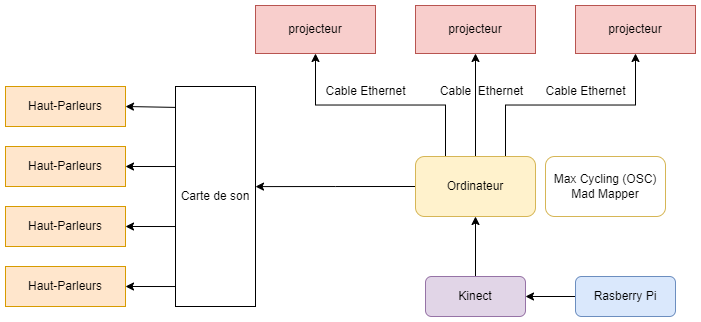

The diagram above was exported from draw.io. Its source (the exported page's mxGraphModel, read from the mxfile embedded in the PNG):
<mxGraphModel dx="1398" dy="797" grid="1" gridSize="10" guides="1" tooltips="1" connect="1" arrows="1" fold="1" page="1" pageScale="1" pageWidth="827" pageHeight="1169" math="0" shadow="0">
  <root>
    <mxCell id="0" />
    <mxCell id="1" parent="0" />
    <mxCell id="-b-TMrOf8LFwxkyk9ZXe-58" value="projecteur" style="rounded=0;whiteSpace=wrap;html=1;fillColor=#f8cecc;strokeColor=#b85450;" parent="1" vertex="1">
      <mxGeometry x="280" y="199" width="120" height="48" as="geometry" />
    </mxCell>
    <mxCell id="YRSC0KIkTNNURlLsBTDR-10" value="projecteur" style="rounded=0;whiteSpace=wrap;html=1;fillColor=#f8cecc;strokeColor=#b85450;" parent="1" vertex="1">
      <mxGeometry x="600" y="199" width="120" height="48" as="geometry" />
    </mxCell>
    <mxCell id="YRSC0KIkTNNURlLsBTDR-42" value="projecteur" style="rounded=0;whiteSpace=wrap;html=1;fillColor=#f8cecc;strokeColor=#b85450;" parent="1" vertex="1">
      <mxGeometry x="440" y="199" width="120" height="48" as="geometry" />
    </mxCell>
    <mxCell id="Qd8wK_kNUood9jrrIBsP-1" value="Haut-Parleurs" style="rounded=0;whiteSpace=wrap;html=1;fillColor=#ffe6cc;strokeColor=#d79b00;" parent="1" vertex="1">
      <mxGeometry x="30" y="280" width="120" height="40" as="geometry" />
    </mxCell>
    <mxCell id="Qd8wK_kNUood9jrrIBsP-2" value="Haut-Parleurs" style="rounded=0;whiteSpace=wrap;html=1;fillColor=#ffe6cc;strokeColor=#d79b00;" parent="1" vertex="1">
      <mxGeometry x="30" y="340" width="120" height="40" as="geometry" />
    </mxCell>
    <mxCell id="Qd8wK_kNUood9jrrIBsP-3" value="Haut-Parleurs" style="rounded=0;whiteSpace=wrap;html=1;fillColor=#ffe6cc;strokeColor=#d79b00;" parent="1" vertex="1">
      <mxGeometry x="30" y="400" width="120" height="40" as="geometry" />
    </mxCell>
    <mxCell id="Qd8wK_kNUood9jrrIBsP-4" value="Haut-Parleurs" style="rounded=0;whiteSpace=wrap;html=1;fillColor=#ffe6cc;strokeColor=#d79b00;" parent="1" vertex="1">
      <mxGeometry x="30" y="460" width="120" height="40" as="geometry" />
    </mxCell>
    <mxCell id="Qd8wK_kNUood9jrrIBsP-6" value="" style="edgeStyle=orthogonalEdgeStyle;rounded=0;orthogonalLoop=1;jettySize=auto;html=1;exitX=0;exitY=0.5;exitDx=0;exitDy=0;" parent="1" source="Qd8wK_kNUood9jrrIBsP-5" edge="1">
      <mxGeometry relative="1" as="geometry">
        <mxPoint x="150" y="420" as="targetPoint" />
        <Array as="points">
          <mxPoint x="200" y="420" />
        </Array>
      </mxGeometry>
    </mxCell>
    <mxCell id="Qd8wK_kNUood9jrrIBsP-7" style="edgeStyle=orthogonalEdgeStyle;rounded=0;orthogonalLoop=1;jettySize=auto;html=1;exitX=0;exitY=0.25;exitDx=0;exitDy=0;entryX=1;entryY=0.5;entryDx=0;entryDy=0;" parent="1" source="Qd8wK_kNUood9jrrIBsP-5" target="Qd8wK_kNUood9jrrIBsP-2" edge="1">
      <mxGeometry relative="1" as="geometry">
        <Array as="points">
          <mxPoint x="200" y="360" />
        </Array>
      </mxGeometry>
    </mxCell>
    <mxCell id="Qd8wK_kNUood9jrrIBsP-8" style="edgeStyle=orthogonalEdgeStyle;rounded=0;orthogonalLoop=1;jettySize=auto;html=1;exitX=0;exitY=0.75;exitDx=0;exitDy=0;entryX=1;entryY=0.5;entryDx=0;entryDy=0;" parent="1" source="Qd8wK_kNUood9jrrIBsP-5" target="Qd8wK_kNUood9jrrIBsP-4" edge="1">
      <mxGeometry relative="1" as="geometry">
        <Array as="points">
          <mxPoint x="200" y="480" />
        </Array>
      </mxGeometry>
    </mxCell>
    <mxCell id="Qd8wK_kNUood9jrrIBsP-5" value="Carte de son" style="rounded=0;whiteSpace=wrap;html=1;" parent="1" vertex="1">
      <mxGeometry x="200" y="280" width="80" height="220" as="geometry" />
    </mxCell>
    <mxCell id="Qd8wK_kNUood9jrrIBsP-9" value="" style="endArrow=classic;html=1;rounded=0;exitX=0;exitY=0.095;exitDx=0;exitDy=0;exitPerimeter=0;entryX=1;entryY=0.5;entryDx=0;entryDy=0;" parent="1" source="Qd8wK_kNUood9jrrIBsP-5" target="Qd8wK_kNUood9jrrIBsP-1" edge="1">
      <mxGeometry width="50" height="50" relative="1" as="geometry">
        <mxPoint x="390" y="420" as="sourcePoint" />
        <mxPoint x="440" y="370" as="targetPoint" />
      </mxGeometry>
    </mxCell>
    <mxCell id="Qd8wK_kNUood9jrrIBsP-12" style="edgeStyle=orthogonalEdgeStyle;rounded=0;orthogonalLoop=1;jettySize=auto;html=1;exitX=0.25;exitY=0;exitDx=0;exitDy=0;entryX=0.5;entryY=1;entryDx=0;entryDy=0;" parent="1" source="Qd8wK_kNUood9jrrIBsP-10" target="-b-TMrOf8LFwxkyk9ZXe-58" edge="1">
      <mxGeometry relative="1" as="geometry" />
    </mxCell>
    <mxCell id="Qd8wK_kNUood9jrrIBsP-13" style="edgeStyle=orthogonalEdgeStyle;rounded=0;orthogonalLoop=1;jettySize=auto;html=1;exitX=0.5;exitY=0;exitDx=0;exitDy=0;entryX=0.5;entryY=1;entryDx=0;entryDy=0;" parent="1" source="Qd8wK_kNUood9jrrIBsP-10" target="YRSC0KIkTNNURlLsBTDR-42" edge="1">
      <mxGeometry relative="1" as="geometry" />
    </mxCell>
    <mxCell id="Qd8wK_kNUood9jrrIBsP-14" style="edgeStyle=orthogonalEdgeStyle;rounded=0;orthogonalLoop=1;jettySize=auto;html=1;exitX=0.75;exitY=0;exitDx=0;exitDy=0;entryX=0.5;entryY=1;entryDx=0;entryDy=0;" parent="1" source="Qd8wK_kNUood9jrrIBsP-10" target="YRSC0KIkTNNURlLsBTDR-10" edge="1">
      <mxGeometry relative="1" as="geometry" />
    </mxCell>
    <mxCell id="Qd8wK_kNUood9jrrIBsP-15" style="edgeStyle=orthogonalEdgeStyle;rounded=0;orthogonalLoop=1;jettySize=auto;html=1;exitX=0;exitY=0.5;exitDx=0;exitDy=0;entryX=1;entryY=0.455;entryDx=0;entryDy=0;entryPerimeter=0;" parent="1" source="Qd8wK_kNUood9jrrIBsP-10" target="Qd8wK_kNUood9jrrIBsP-5" edge="1">
      <mxGeometry relative="1" as="geometry" />
    </mxCell>
    <mxCell id="Qd8wK_kNUood9jrrIBsP-10" value="Ordinateur" style="rounded=1;whiteSpace=wrap;html=1;fillColor=#fff2cc;strokeColor=#d6b656;" parent="1" vertex="1">
      <mxGeometry x="440" y="350" width="120" height="60" as="geometry" />
    </mxCell>
    <mxCell id="Qd8wK_kNUood9jrrIBsP-11" value="Max Cycling (OSC)&lt;br&gt;Mad Mapper" style="rounded=1;whiteSpace=wrap;html=1;fillColor=none;strokeColor=#d6b656;" parent="1" vertex="1">
      <mxGeometry x="570" y="350" width="120" height="60" as="geometry" />
    </mxCell>
    <mxCell id="Qd8wK_kNUood9jrrIBsP-17" value="" style="edgeStyle=orthogonalEdgeStyle;rounded=0;orthogonalLoop=1;jettySize=auto;html=1;" parent="1" source="Qd8wK_kNUood9jrrIBsP-16" target="Qd8wK_kNUood9jrrIBsP-10" edge="1">
      <mxGeometry relative="1" as="geometry" />
    </mxCell>
    <mxCell id="Qd8wK_kNUood9jrrIBsP-16" value="Kinect" style="rounded=1;whiteSpace=wrap;html=1;fillColor=#e1d5e7;strokeColor=#9673a6;" parent="1" vertex="1">
      <mxGeometry x="450" y="470" width="100" height="40" as="geometry" />
    </mxCell>
    <mxCell id="Qd8wK_kNUood9jrrIBsP-18" value="Cable Ethernet" style="text;html=1;align=center;verticalAlign=middle;resizable=0;points=[];autosize=1;strokeColor=none;fillColor=none;" parent="1" vertex="1">
      <mxGeometry x="340" y="270" width="100" height="30" as="geometry" />
    </mxCell>
    <mxCell id="Qd8wK_kNUood9jrrIBsP-19" value="Cable Ethernet" style="text;html=1;align=center;verticalAlign=middle;resizable=0;points=[];autosize=1;strokeColor=none;fillColor=none;" parent="1" vertex="1">
      <mxGeometry x="560" y="270" width="100" height="30" as="geometry" />
    </mxCell>
    <mxCell id="Qd8wK_kNUood9jrrIBsP-21" value="Cable&amp;nbsp; Ethernet" style="text;html=1;align=center;verticalAlign=middle;resizable=0;points=[];autosize=1;strokeColor=none;fillColor=none;" parent="1" vertex="1">
      <mxGeometry x="451" y="270" width="110" height="30" as="geometry" />
    </mxCell>
    <mxCell id="oUn0voptCGZH6X8WD3fN-2" value="" style="edgeStyle=orthogonalEdgeStyle;rounded=0;orthogonalLoop=1;jettySize=auto;html=1;" edge="1" parent="1" source="oUn0voptCGZH6X8WD3fN-1" target="Qd8wK_kNUood9jrrIBsP-16">
      <mxGeometry relative="1" as="geometry" />
    </mxCell>
    <mxCell id="oUn0voptCGZH6X8WD3fN-1" value="Rasberry Pi" style="rounded=1;whiteSpace=wrap;html=1;fillColor=#dae8fc;strokeColor=#6c8ebf;" vertex="1" parent="1">
      <mxGeometry x="600" y="470" width="100" height="40" as="geometry" />
    </mxCell>
  </root>
</mxGraphModel>